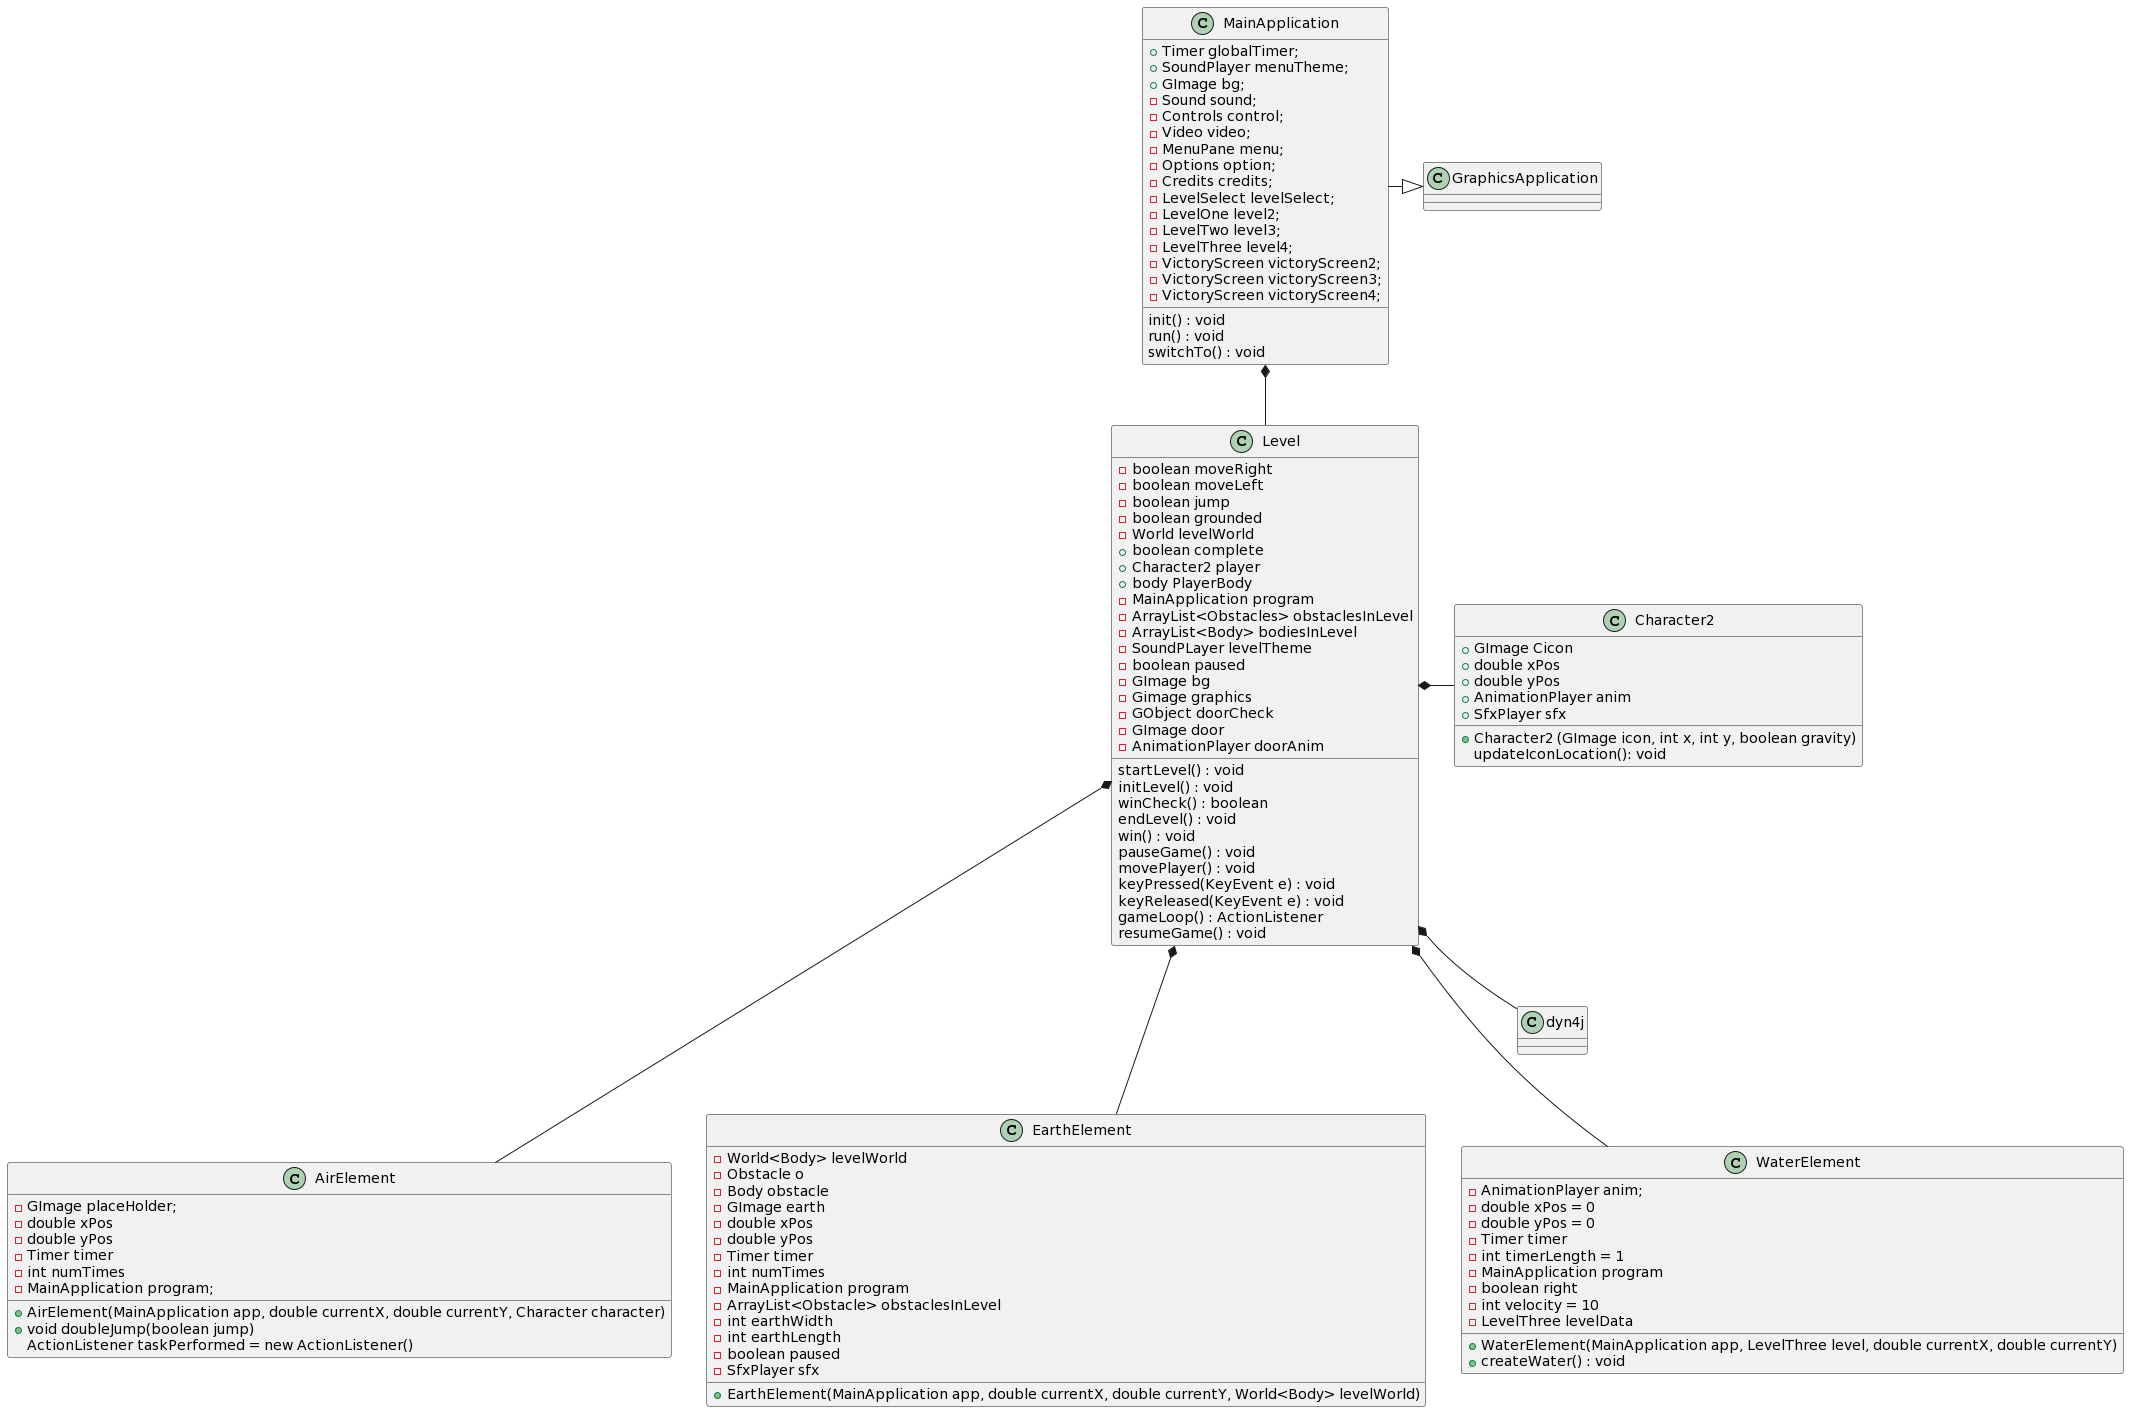

The diagram above was rendered by PlantUML. Its source (embedded in the PNG):
@startuml
class GraphicsApplication{
}

class MainApplication {
+ Timer globalTimer;
+ SoundPlayer menuTheme;
+ GImage bg;
-Sound sound;
-Controls control;
- Video video;
- MenuPane menu;
- Options option;
- Credits credits;
- LevelSelect levelSelect;
- LevelOne level2;
- LevelTwo level3;
- LevelThree level4;
-VictoryScreen victoryScreen2;
-VictoryScreen victoryScreen3;
-VictoryScreen victoryScreen4;
init() : void 
run() : void 
switchTo() : void
}
class Level {
- boolean moveRight 
- boolean moveLeft 
- boolean jump
- boolean grounded
- World levelWorld
+ boolean complete 
+ Character2 player
+ body PlayerBody
- MainApplication program 
- ArrayList<Obstacles> obstaclesInLevel
- ArrayList<Body> bodiesInLevel
- SoundPLayer levelTheme 
- boolean paused
- GImage bg 
- Gimage graphics
- GObject doorCheck
- GImage door
- AnimationPlayer doorAnim
startLevel() : void 
initLevel() : void 
winCheck() : boolean 
endLevel() : void 
win() : void 
pauseGame() : void 
movePlayer() : void 
keyPressed(KeyEvent e) : void
keyReleased(KeyEvent e) : void 
gameLoop() : ActionListener 
resumeGame() : void 
}
class AirElement{
- GImage placeHolder;
-double xPos
-double yPos 
- Timer timer
- int numTimes
-MainApplication program;
+ AirElement(MainApplication app, double currentX, double currentY, Character character)
+ void doubleJump(boolean jump)
ActionListener taskPerformed = new ActionListener()
}
class EarthElement{
-World<Body> levelWorld
-Obstacle o
-Body obstacle
-GImage earth
-double xPos
-double yPos
-Timer timer
-int numTimes 
-MainApplication program
-ArrayList<Obstacle> obstaclesInLevel
-int earthWidth 
-int earthLength 
-boolean paused
-SfxPlayer sfx 
+ EarthElement(MainApplication app, double currentX, double currentY, World<Body> levelWorld)

}
class WaterElement{
	-AnimationPlayer anim;
	-double xPos = 0
	-double yPos = 0
	-Timer timer
	-int timerLength = 1
	-MainApplication program
	-boolean right
	-int velocity = 10
	-LevelThree levelData
+WaterElement(MainApplication app, LevelThree level, double currentX, double currentY)
+ createWater() : void
}
class Character2 {
+ GImage Cicon
+ double xPos
+ double yPos
+ AnimationPlayer anim
+ SfxPlayer sfx
+Character2 (GImage icon, int x, int y, boolean gravity)
updateIconLocation(): void 
}

MainApplication -|> GraphicsApplication
MainApplication *-- Level
Level *- Character2 
Level *-- dyn4j 
Level *--- AirElement
Level *--- EarthElement
Level *--- WaterElement
@enduml